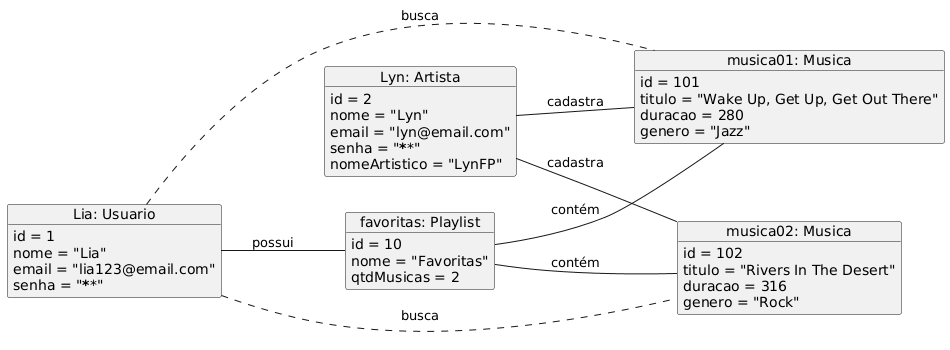

The diagram above was rendered by PlantUML. Its source (embedded in the PNG):
@startuml
left to right direction

object "Lia: Usuario" as lia{
    id = 1
    nome = "Lia"
    email = "lia123@email.com"
    senha = "******"
}

object "Lyn: Artista" as lyn {
    id = 2
    nome = "Lyn"
    email = "lyn@email.com"
    senha = "******"
    nomeArtistico = "LynFP"
}

object "favoritas: Playlist" as playlist {
    id = 10
    nome = "Favoritas"
    qtdMusicas = 2
}

object "musica01: Musica" as musica1 {
    id = 101
    titulo = "Wake Up, Get Up, Get Out There"
    duracao = 280
    genero = "Jazz"
}

object "musica02: Musica" as musica2 {
    id = 102
    titulo = "Rivers In The Desert"
    duracao = 316
    genero = "Rock"
}

' RELACIONAMENTOS
lia -- playlist : possui

playlist -- musica1 : contém
playlist -- musica2 : contém

lyn -- musica1 : cadastra
lyn -- musica2 : cadastra

lia .. musica1 : busca
lia .. musica2 : busca
@enduml